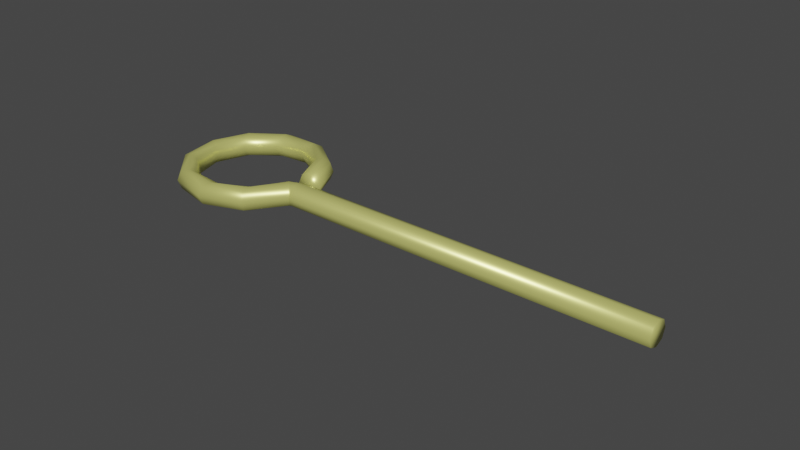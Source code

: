 # Source: ExtinguisherSafetyPin.blend  (saved by Blender 3.4.6; exported with 4.5.12 LTS)
import bpy
from mathutils import Matrix  # noqa: F401  (used for matrix-valued properties, if any)

bpy.ops.wm.read_factory_settings(use_empty=True)
scene = bpy.context.scene
scene.name = 'Scene'

# ---- collections
col_collection = bpy.data.collections.new('Collection'); scene.collection.children.link(col_collection)

# ---- materials (node trees are filled in below, after node groups)
mat_material_006 = bpy.data.materials.new('Material.006')
mat_material_006.use_transparent_shadow = False

# ---- material node trees
mat_material_006.use_nodes = True; mat_material_006.node_tree.nodes.clear()
_N = mat_material_006.node_tree.nodes; _L = mat_material_006.node_tree.links
n0 = _N.new('ShaderNodeBsdfPrincipled'); n0.name = 'Principled BSDF'; n0.location = (10, 300)
n0.distribution = 'GGX'
n0.subsurface_method = 'RANDOM_WALK_SKIN'
n0.inputs[0].default_value = (0.7967, 0.8, 0.2297, 1.0)
n0.inputs[1].default_value = 0.4767
n0.inputs[2].default_value = 0.3601
n0.inputs[3].default_value = 1.45
n0.inputs[27].default_value = (0.0, 0.0, 0.0, 1.0)
n0.inputs[28].default_value = 1.0
n1 = _N.new('ShaderNodeOutputMaterial'); n1.name = 'Material Output'; n1.location = (300, 300)
_L.new(n0.outputs[0], n1.inputs[0])
n1.is_active_output = True

# ---- world
world_world = bpy.data.worlds.new('World'); scene.world = world_world
world_world.use_nodes = True; world_world.node_tree.nodes.clear()
_N = world_world.node_tree.nodes; _L = world_world.node_tree.links
n0 = _N.new('ShaderNodeOutputWorld'); n0.name = 'World Output'; n0.location = (300, 300)
n1 = _N.new('ShaderNodeBackground'); n1.name = 'Background'; n1.location = (10, 300)
n1.inputs[0].default_value = (0.05088, 0.05088, 0.05088, 1.0)
_L.new(n1.outputs[0], n0.inputs[0])
n0.is_active_output = True
world_world.color = (0.05088, 0.05088, 0.05088)
world_world.use_sun_shadow = False
world_world.sun_shadow_jitter_overblur = 0.0

# ---- meshes
me_cylinder_006 = bpy.data.meshes.new('Cylinder.006')
me_cylinder_006.from_pydata([(0.1021, 0.001718, -1.085e-05), (0.1021, 0.0005468, -0.002839), (0.1021, -0.002282, -0.004011), (0.1021, -0.00511, -0.002839), (0.1021, -0.006282, -1.085e-05), (0.1021, -0.00511, 0.002818), (0.1021, -0.002282, 0.003989), (0.1021, 0.0005468, 0.002818), (-0.02132, 0.001718, -1.085e-05), (-0.02132, 0.0005468, -0.002839), (-0.02132, -0.002282, -0.004011), (-0.02132, -0.00511, -0.002839), (-0.02132, -0.006282, -1.085e-05), (-0.02132, -0.00511, 0.002818), (-0.02132, -0.002282, 0.003989), (-0.02132, 0.0005468, 0.002818), (-0.02689, -0.0005884, 3.743e-05), (-0.02611, -0.001434, -0.002798), (-0.02413, -0.003442, -0.003986), (-0.02211, -0.005435, -0.002833), (-0.02124, -0.006246, -1.156e-05), (-0.02203, -0.0054, 0.002824), (-0.02401, -0.003393, 0.004012), (-0.02602, -0.0014, 0.002858), (-0.03164, -0.01008, 3.743e-05), (-0.03146, -0.01122, -0.002798), (-0.03092, -0.01399, -0.003986), (-0.03035, -0.01677, -0.002833), (-0.03008, -0.01793, -1.156e-05), (-0.03026, -0.01679, 0.002824), (-0.03079, -0.01402, 0.004012), (-0.03137, -0.01124, 0.002858), (-0.04086, -0.01535, 3.743e-05), (-0.04134, -0.0164, -0.002798), (-0.04243, -0.019, -0.003986), (-0.0435, -0.02163, -0.002833), (-0.04391, -0.02274, -1.156e-05), (-0.04343, -0.02169, 0.002824), (-0.04234, -0.01909, 0.004012), (-0.04127, -0.01646, 0.002858), (-0.05145, -0.01461, 3.743e-05), (-0.05243, -0.01522, -0.002798), (-0.05478, -0.01678, -0.003986), (-0.05713, -0.01837, -0.002833), (-0.05809, -0.01907, -1.156e-05), (-0.05711, -0.01846, 0.002824), (-0.05476, -0.0169, 0.004012), (-0.05241, -0.01531, 0.002858), (-0.05985, -0.00812, 3.743e-05), (-0.061, -0.008081, -0.002798), (-0.06382, -0.008071, -0.003986), (-0.06666, -0.008095, -0.002833), (-0.06784, -0.00814, -1.156e-05), (-0.06669, -0.008179, 0.002824), (-0.06387, -0.008189, 0.004012), (-0.06103, -0.008165, 0.002858), (-0.06323, 0.00194, 3.743e-05), (-0.06417, 0.002613, -0.002798), (-0.06651, 0.004188, -0.003986), (-0.06888, 0.005742, -0.002833), (-0.06989, 0.006364, -1.156e-05), (-0.06896, 0.005691, 0.002824), (-0.06662, 0.004116, 0.004012), (-0.06424, 0.002563, 0.002858), (-0.06046, 0.01219, 3.743e-05), (-0.06087, 0.01327, -0.002798), (-0.06194, 0.01588, -0.003986), (-0.06305, 0.01849, -0.002833), (-0.06355, 0.01957, -1.156e-05), (-0.06314, 0.01849, 0.002824), (-0.06207, 0.01588, 0.004012), (-0.06096, 0.01327, 0.002858), (-0.05247, 0.01917, 3.743e-05), (-0.05221, 0.0203, -0.002798), (-0.05165, 0.02307, -0.003986), (-0.05113, 0.02585, -0.002833), (-0.05094, 0.02703, -1.156e-05), (-0.0512, 0.0259, 0.002824), (-0.05176, 0.02314, 0.004012), (-0.05228, 0.02035, 0.002858), (-0.04195, 0.02055, 3.743e-05), (-0.0411, 0.02134, -0.002798), (-0.03911, 0.02333, -0.003986), (-0.03712, 0.02536, -0.002833), (-0.03632, 0.02624, -1.156e-05), (-0.03716, 0.02545, 0.002824), (-0.03916, 0.02345, 0.004012), (-0.04114, 0.02143, 0.002858), (-0.03243, 0.01586, 3.743e-05), (-0.03129, 0.01605, -0.002798), (-0.02852, 0.01659, -0.003986), (-0.02575, 0.01718, -0.002833), (-0.02459, 0.01746, -1.156e-05), (-0.02573, 0.01727, 0.002824), (-0.0285, 0.01672, 0.004012), (-0.03127, 0.01613, 0.002858), (-0.02737, 0.004611, 3.743e-05), (-0.02622, 0.004727, -0.002798), (-0.02343, 0.005096, -0.003986), (-0.02062, 0.005501, -0.002833), (-0.01945, 0.005705, -1.156e-05), (-0.0206, 0.005589, 0.002824), (-0.02339, 0.00522, 0.004012), (-0.0262, 0.004815, 0.002858)], [], [(8, 0, 1, 9), (9, 1, 2, 10), (10, 2, 3, 11), (11, 3, 4, 12), (12, 4, 5, 13), (13, 5, 6, 14), (1, 0, 7, 6, 5, 4, 3, 2), (14, 6, 7, 15), (15, 7, 0, 8), (9, 10, 18, 17), (11, 12, 20, 19), (13, 14, 22, 21), (15, 8, 16, 23), (8, 9, 17, 16), (10, 11, 19, 18), (12, 13, 21, 20), (14, 15, 23, 22), (22, 23, 31, 30), (17, 18, 26, 25), (19, 20, 28, 27), (21, 22, 30, 29), (23, 16, 24, 31), (16, 17, 25, 24), (18, 19, 27, 26), (20, 21, 29, 28), (24, 25, 33, 32), (26, 27, 35, 34), (28, 29, 37, 36), (30, 31, 39, 38), (25, 26, 34, 33), (27, 28, 36, 35), (29, 30, 38, 37), (31, 24, 32, 39), (37, 38, 46, 45), (39, 32, 40, 47), (32, 33, 41, 40), (34, 35, 43, 42), (36, 37, 45, 44), (38, 39, 47, 46), (33, 34, 42, 41), (35, 36, 44, 43), (41, 42, 50, 49), (43, 44, 52, 51), (45, 46, 54, 53), (47, 40, 48, 55), (40, 41, 49, 48), (42, 43, 51, 50), (44, 45, 53, 52), (46, 47, 55, 54), (52, 53, 61, 60), (54, 55, 63, 62), (49, 50, 58, 57), (51, 52, 60, 59), (53, 54, 62, 61), (55, 48, 56, 63), (48, 49, 57, 56), (50, 51, 59, 58), (56, 57, 65, 64), (58, 59, 67, 66), (60, 61, 69, 68), (62, 63, 71, 70), (57, 58, 66, 65), (59, 60, 68, 67), (61, 62, 70, 69), (63, 56, 64, 71), (67, 68, 76, 75), (69, 70, 78, 77), (71, 64, 72, 79), (64, 65, 73, 72), (66, 67, 75, 74), (68, 69, 77, 76), (70, 71, 79, 78), (65, 66, 74, 73), (73, 74, 82, 81), (75, 76, 84, 83), (77, 78, 86, 85), (79, 72, 80, 87), (72, 73, 81, 80), (74, 75, 83, 82), (76, 77, 85, 84), (78, 79, 87, 86), (82, 83, 91, 90), (84, 85, 93, 92), (86, 87, 95, 94), (81, 82, 90, 89), (83, 84, 92, 91), (85, 86, 94, 93), (87, 80, 88, 95), (80, 81, 89, 88), (95, 88, 96, 103), (88, 89, 97, 96), (90, 91, 99, 98), (92, 93, 101, 100), (94, 95, 103, 102), (89, 90, 98, 97), (91, 92, 100, 99), (93, 94, 102, 101), (103, 96, 97, 98, 99, 100, 101, 102)])
me_cylinder_006.polygons.foreach_set('use_smooth', [True] * 98)
_uv = me_cylinder_006.uv_layers.new(name='UVMap')
_uv.uv.foreach_set('vector', [1.0, 0.75, 1.0, 1.0, 0.875, 1.0, 0.875, 0.75, 0.875, 0.75, 0.875, 1.0, 0.75, 1.0, 0.75, 0.75, 0.75, 0.75, 0.75, 1.0, 0.625, 1.0, 0.625, 0.75, 0.625, 0.75, 0.625, 1.0, 0.5, 1.0, 0.5, 0.75, 0.5, 0.75, 0.5, 1.0, 0.375, 1.0, 0.375, 0.75, 0.375, 0.75, 0.375, 1.0, 0.25, 1.0, 0.25, 0.75, 0.4197, 0.4197, 0.25, 0.49, 0.08029, 0.4197, 0.01, 0.25, 0.08029, 0.08029, 0.25, 0.01, 0.4197, 0.08029, 0.49, 0.25, 0.25, 0.75, 0.25, 1.0, 0.125, 1.0, 0.125, 0.75, 0.125, 0.75, 0.125, 1.0, 0.0, 1.0, 0.0, 0.75, 0.875, 0.75, 0.75, 0.75, 0.75, 0.75, 0.875, 0.75, 0.625, 0.75, 0.5, 0.75, 0.5, 0.75, 0.625, 0.75, 0.375, 0.75, 0.25, 0.75, 0.25, 0.75, 0.375, 0.75, 0.125, 0.75, 0.0, 0.75, 0.0, 0.75, 0.125, 0.75, 1.0, 0.75, 0.875, 0.75, 0.875, 0.75, 1.0, 0.75, 0.75, 0.75, 0.625, 0.75, 0.625, 0.75, 0.75, 0.75, 0.5, 0.75, 0.375, 0.75, 0.375, 0.75, 0.5, 0.75, 0.25, 0.75, 0.125, 0.75, 0.125, 0.75, 0.25, 0.75, 0.25, 0.75, 0.125, 0.75, 0.125, 0.75, 0.25, 0.75, 0.875, 0.75, 0.75, 0.75, 0.75, 0.75, 0.875, 0.75, 0.625, 0.75, 0.5, 0.75, 0.5, 0.75, 0.625, 0.75, 0.375, 0.75, 0.25, 0.75, 0.25, 0.75, 0.375, 0.75, 0.125, 0.75, 0.0, 0.75, 0.0, 0.75, 0.125, 0.75, 1.0, 0.75, 0.875, 0.75, 0.875, 0.75, 1.0, 0.75, 0.75, 0.75, 0.625, 0.75, 0.625, 0.75, 0.75, 0.75, 0.5, 0.75, 0.375, 0.75, 0.375, 0.75, 0.5, 0.75, 1.0, 0.75, 0.875, 0.75, 0.875, 0.75, 1.0, 0.75, 0.75, 0.75, 0.625, 0.75, 0.625, 0.75, 0.75, 0.75, 0.5, 0.75, 0.375, 0.75, 0.375, 0.75, 0.5, 0.75, 0.25, 0.75, 0.125, 0.75, 0.125, 0.75, 0.25, 0.75, 0.875, 0.75, 0.75, 0.75, 0.75, 0.75, 0.875, 0.75, 0.625, 0.75, 0.5, 0.75, 0.5, 0.75, 0.625, 0.75, 0.375, 0.75, 0.25, 0.75, 0.25, 0.75, 0.375, 0.75, 0.125, 0.75, 0.0, 0.75, 0.0, 0.75, 0.125, 0.75, 0.375, 0.75, 0.25, 0.75, 0.25, 0.75, 0.375, 0.75, 0.125, 0.75, 0.0, 0.75, 0.0, 0.75, 0.125, 0.75, 1.0, 0.75, 0.875, 0.75, 0.875, 0.75, 1.0, 0.75, 0.75, 0.75, 0.625, 0.75, 0.625, 0.75, 0.75, 0.75, 0.5, 0.75, 0.375, 0.75, 0.375, 0.75, 0.5, 0.75, 0.25, 0.75, 0.125, 0.75, 0.125, 0.75, 0.25, 0.75, 0.875, 0.75, 0.75, 0.75, 0.75, 0.75, 0.875, 0.75, 0.625, 0.75, 0.5, 0.75, 0.5, 0.75, 0.625, 0.75, 0.875, 0.75, 0.75, 0.75, 0.75, 0.75, 0.875, 0.75, 0.625, 0.75, 0.5, 0.75, 0.5, 0.75, 0.625, 0.75, 0.375, 0.75, 0.25, 0.75, 0.25, 0.75, 0.375, 0.75, 0.125, 0.75, 0.0, 0.75, 0.0, 0.75, 0.125, 0.75, 1.0, 0.75, 0.875, 0.75, 0.875, 0.75, 1.0, 0.75, 0.75, 0.75, 0.625, 0.75, 0.625, 0.75, 0.75, 0.75, 0.5, 0.75, 0.375, 0.75, 0.375, 0.75, 0.5, 0.75, 0.25, 0.75, 0.125, 0.75, 0.125, 0.75, 0.25, 0.75, 0.5, 0.75, 0.375, 0.75, 0.375, 0.75, 0.5, 0.75, 0.25, 0.75, 0.125, 0.75, 0.125, 0.75, 0.25, 0.75, 0.875, 0.75, 0.75, 0.75, 0.75, 0.75, 0.875, 0.75, 0.625, 0.75, 0.5, 0.75, 0.5, 0.75, 0.625, 0.75, 0.375, 0.75, 0.25, 0.75, 0.25, 0.75, 0.375, 0.75, 0.125, 0.75, 0.0, 0.75, 0.0, 0.75, 0.125, 0.75, 1.0, 0.75, 0.875, 0.75, 0.875, 0.75, 1.0, 0.75, 0.75, 0.75, 0.625, 0.75, 0.625, 0.75, 0.75, 0.75, 1.0, 0.75, 0.875, 0.75, 0.875, 0.75, 1.0, 0.75, 0.75, 0.75, 0.625, 0.75, 0.625, 0.75, 0.75, 0.75, 0.5, 0.75, 0.375, 0.75, 0.375, 0.75, 0.5, 0.75, 0.25, 0.75, 0.125, 0.75, 0.125, 0.75, 0.25, 0.75, 0.875, 0.75, 0.75, 0.75, 0.75, 0.75, 0.875, 0.75, 0.625, 0.75, 0.5, 0.75, 0.5, 0.75, 0.625, 0.75, 0.375, 0.75, 0.25, 0.75, 0.25, 0.75, 0.375, 0.75, 0.125, 0.75, 0.0, 0.75, 0.0, 0.75, 0.125, 0.75, 0.625, 0.75, 0.5, 0.75, 0.5, 0.75, 0.625, 0.75, 0.375, 0.75, 0.25, 0.75, 0.25, 0.75, 0.375, 0.75, 0.125, 0.75, 0.0, 0.75, 0.0, 0.75, 0.125, 0.75, 1.0, 0.75, 0.875, 0.75, 0.875, 0.75, 1.0, 0.75, 0.75, 0.75, 0.625, 0.75, 0.625, 0.75, 0.75, 0.75, 0.5, 0.75, 0.375, 0.75, 0.375, 0.75, 0.5, 0.75, 0.25, 0.75, 0.125, 0.75, 0.125, 0.75, 0.25, 0.75, 0.875, 0.75, 0.75, 0.75, 0.75, 0.75, 0.875, 0.75, 0.875, 0.75, 0.75, 0.75, 0.75, 0.75, 0.875, 0.75, 0.625, 0.75, 0.5, 0.75, 0.5, 0.75, 0.625, 0.75, 0.375, 0.75, 0.25, 0.75, 0.25, 0.75, 0.375, 0.75, 0.125, 0.75, 0.0, 0.75, 0.0, 0.75, 0.125, 0.75, 1.0, 0.75, 0.875, 0.75, 0.875, 0.75, 1.0, 0.75, 0.75, 0.75, 0.625, 0.75, 0.625, 0.75, 0.75, 0.75, 0.5, 0.75, 0.375, 0.75, 0.375, 0.75, 0.5, 0.75, 0.25, 0.75, 0.125, 0.75, 0.125, 0.75, 0.25, 0.75, 0.75, 0.75, 0.625, 0.75, 0.625, 0.75, 0.75, 0.75, 0.5, 0.75, 0.375, 0.75, 0.375, 0.75, 0.5, 0.75, 0.25, 0.75, 0.125, 0.75, 0.125, 0.75, 0.25, 0.75, 0.875, 0.75, 0.75, 0.75, 0.75, 0.75, 0.875, 0.75, 0.625, 0.75, 0.5, 0.75, 0.5, 0.75, 0.625, 0.75, 0.375, 0.75, 0.25, 0.75, 0.25, 0.75, 0.375, 0.75, 0.125, 0.75, 0.0, 0.75, 0.0, 0.75, 0.125, 0.75, 1.0, 0.75, 0.875, 0.75, 0.875, 0.75, 1.0, 0.75, 0.125, 0.75, 0.0, 0.75, 0.0, 0.75, 0.125, 0.75, 1.0, 0.75, 0.875, 0.75, 0.875, 0.75, 1.0, 0.75, 0.75, 0.75, 0.625, 0.75, 0.625, 0.75, 0.75, 0.75, 0.5, 0.75, 0.375, 0.75, 0.375, 0.75, 0.5, 0.75, 0.25, 0.75, 0.125, 0.75, 0.125, 0.75, 0.25, 0.75, 0.875, 0.75, 0.75, 0.75, 0.75, 0.75, 0.875, 0.75, 0.625, 0.75, 0.5, 0.75, 0.5, 0.75, 0.625, 0.75, 0.375, 0.75, 0.25, 0.75, 0.25, 0.75, 0.375, 0.75, 0.125, 0.75, 1.0, 0.75, 0.875, 0.75, 0.75, 0.75, 0.625, 0.75, 0.5, 0.75, 0.375, 0.75, 0.25, 0.75])
me_cylinder_006.materials.append(mat_material_006)
me_cylinder_006.update()

# ---- objects
ob_safety_pin = bpy.data.objects.new('safety pin', me_cylinder_006)

# ---- transforms, parenting, visibility, modifiers, constraints
ob_safety_pin.location = (0.0, 0.0, 0.0)

# ---- collection membership
col_collection.objects.link(ob_safety_pin)

# ---- scene / render settings (as saved in the file)
scene.frame_start = 1; scene.frame_end = 250; scene.frame_set(14)
scene.render.engine = 'BLENDER_EEVEE_NEXT'
scene.cycles.sampling_pattern = 'TABULATED_SOBOL'
scene.cycles.use_light_tree = False
scene.view_settings.view_transform = 'Filmic'
bpy.context.view_layer.update()

# ---- added for rendering (the .blend has no active camera and no usable light): camera, sun
cam_auto = bpy.data.cameras.new('AutoCamera')
cam_auto.lens = 50.0
cam_auto.sensor_width = 36.0
cam_auto.clip_end = 1000.0
ob_auto_camera = bpy.data.objects.new('AutoCamera', cam_auto)
scene.collection.objects.link(ob_auto_camera)
ob_auto_camera.location = (0.201134, -0.219911, 0.148037)
ob_auto_camera.rotation_euler = (1.09748, -7.21219e-08, 0.694738)
scene.camera = ob_auto_camera
light_auto_sun = bpy.data.lights.new('AutoSun', 'SUN')
light_auto_sun.energy = 3.0
light_auto_sun.angle = 0.0523599
ob_auto_sun = bpy.data.objects.new('AutoSun', light_auto_sun)
scene.collection.objects.link(ob_auto_sun)
ob_auto_sun.rotation_euler = (0.872665, 0.174533, 0.523599)
bpy.context.view_layer.update()
